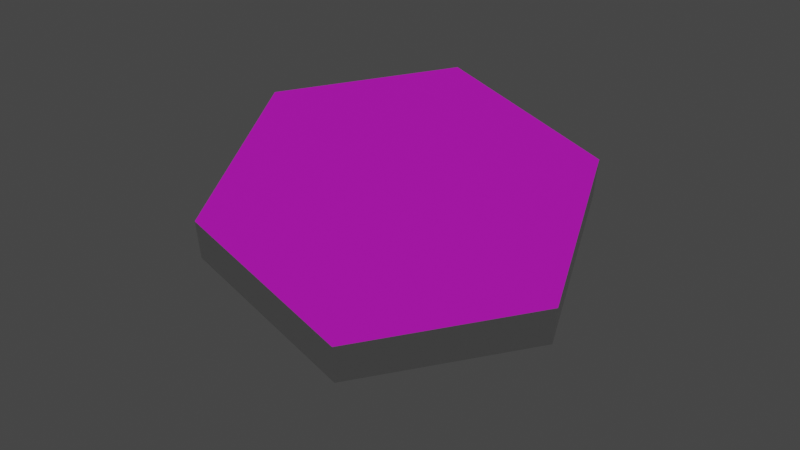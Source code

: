 # Source: cool_hex.blend  (saved by Blender 2.93.20; exported with 4.5.12 LTS)
import bpy
from mathutils import Matrix  # noqa: F401  (used for matrix-valued properties, if any)

bpy.ops.wm.read_factory_settings(use_empty=True)
scene = bpy.context.scene
scene.name = 'Scene'

# ---- collections
col_collection = bpy.data.collections.new('Collection'); scene.collection.children.link(col_collection)

# ---- images (referenced by path relative to the original .blend; pixels are not part of the script)
import os
ASSET_DIR = os.environ.get("B2B_ASSET_DIR", "")  # directory of the original .blend (textures are referenced by path, not embedded)
HERE = os.path.dirname(os.path.abspath(__file__))  # packed textures are extracted next to this script under _unpacked/

def load_image(name, relpath, width, height, colorspace="sRGB"):
    """Load a texture the original file referenced (path relative to the .blend, or extracted next to this script)."""
    p = next((c for c in (os.path.join(HERE, relpath), os.path.join(ASSET_DIR, relpath)) if relpath and os.path.exists(c)), "")
    if p:
        img = bpy.data.images.load(p, check_existing=True)
        img.name = name
    else:  # same state as the original file: an image datablock whose file is absent (Cycles renders it pink)
        img = bpy.data.images.new(name, width, height)
        img.source = "FILE"
        img.filepath = "//" + (relpath or name)
    img.colorspace_settings.name = colorspace
    return img
img_r010_png = load_image('R010.png', 'R010.png', 1024, 1024, 'sRGB')
img_a001_b_png_070 = load_image('A001_B.png.070', 'A001_B.png', 1024, 1024, 'sRGB')

# ---- materials (node trees are filled in below, after node groups)
mat_front = bpy.data.materials.new('Front')
mat_front.use_transparent_shadow = False
mat_front.diffuse_color = (0.6152, 0.7542, 0.8, 1.0)
mat_front.roughness = 0.5651
mat_front.specular_intensity = 0.181
mat_front.metallic = 0.03492
mat_back = bpy.data.materials.new('Back')
mat_back.use_transparent_shadow = False
mat_back.diffuse_color = (0.6152, 0.7542, 0.8, 1.0)
mat_back.roughness = 0.5651
mat_back.specular_intensity = 0.181
mat_back.metallic = 0.03492
mat_material = bpy.data.materials.new('Material')
mat_material.use_transparent_shadow = False

# ---- material node trees
mat_front.use_nodes = True; mat_front.node_tree.nodes.clear()
_N = mat_front.node_tree.nodes; _L = mat_front.node_tree.links
n0 = _N.new('ShaderNodeBsdfPrincipled'); n0.name = 'Principled BSDF'; n0.location = (10, 300)
n0.distribution = 'GGX'
n0.subsurface_method = 'BURLEY'
n0.inputs[2].default_value = 0.8
n0.inputs[3].default_value = 1.45
n0.inputs[13].default_value = 0.6
n0.inputs[20].default_value = 0.0
n0.inputs[27].default_value = (0.0, 0.0, 0.0, 1.0)
n1 = _N.new('ShaderNodeOutputMaterial'); n1.name = 'Material Output'; n1.location = (300, 300)
n2 = _N.new('ShaderNodeTexImage'); n2.name = 'Image Texture'; n2.location = (-563, 249)
n2.image = img_r010_png
_L.new(n0.outputs[0], n1.inputs[0])
_L.new(n2.outputs[0], n0.inputs[0])
n1.is_active_output = True
mat_back.use_nodes = True; mat_back.node_tree.nodes.clear()
_N = mat_back.node_tree.nodes; _L = mat_back.node_tree.links
n0 = _N.new('ShaderNodeBsdfPrincipled'); n0.name = 'Principled BSDF'; n0.location = (10, 300)
n0.distribution = 'GGX'
n0.subsurface_method = 'BURLEY'
n0.inputs[2].default_value = 0.8
n0.inputs[3].default_value = 1.45
n0.inputs[13].default_value = 0.6
n0.inputs[20].default_value = 0.0
n0.inputs[27].default_value = (0.2529, 0.1909, 0.1288, 1.0)
n1 = _N.new('ShaderNodeOutputMaterial'); n1.name = 'Material Output'; n1.location = (300, 300)
n2 = _N.new('ShaderNodeTexImage'); n2.name = 'Image Texture'; n2.location = (-563, 249)
n2.image = img_a001_b_png_070
_L.new(n0.outputs[0], n1.inputs[0])
_L.new(n2.outputs[0], n0.inputs[0])
n1.is_active_output = True
mat_material.use_nodes = True; mat_material.node_tree.nodes.clear()
_N = mat_material.node_tree.nodes; _L = mat_material.node_tree.links
n0 = _N.new('ShaderNodeBsdfPrincipled'); n0.name = 'Principled BSDF'; n0.location = (10, 300)
n0.distribution = 'GGX'
n0.subsurface_method = 'BURLEY'
n0.inputs[2].default_value = 0.8
n0.inputs[3].default_value = 1.45
n0.inputs[13].default_value = 0.6
n0.inputs[20].default_value = 0.0
n0.inputs[27].default_value = (0.0, 0.0, 0.0, 1.0)
n0.inputs[28].default_value = 1.0
n1 = _N.new('ShaderNodeOutputMaterial'); n1.name = 'Material Output'; n1.location = (300, 300)
_L.new(n0.outputs[0], n1.inputs[0])
n1.is_active_output = True

# ---- world
world_world = bpy.data.worlds.new('World'); scene.world = world_world
world_world.use_nodes = True; world_world.node_tree.nodes.clear()
_N = world_world.node_tree.nodes; _L = world_world.node_tree.links
n0 = _N.new('ShaderNodeOutputWorld'); n0.name = 'World Output'; n0.location = (300, 300)
n1 = _N.new('ShaderNodeBackground'); n1.name = 'Background'; n1.location = (10, 300)
n1.inputs[0].default_value = (0.05088, 0.05088, 0.05088, 1.0)
_L.new(n1.outputs[0], n0.inputs[0])
n0.is_active_output = True
world_world.color = (0.05088, 0.05088, 0.05088)
world_world.use_sun_shadow = False
world_world.sun_shadow_jitter_overblur = 0.0

# ---- cameras
cam_camera = bpy.data.cameras.new('Camera')

# ---- lights
light_sun = bpy.data.lights.new('Sun', 'SUN')
light_sun.transmission_factor = 0.0
light_sun.energy = 1.0
light_sun.shadow_soft_size = 0.125

# ---- meshes
me_cylinder = bpy.data.meshes.new('Cylinder')
me_cylinder.from_pydata([(0.0, 0.9873, -0.01119), (0.0, 0.9873, 0.2389), (0.8632, 0.4936, -0.01119), (0.8632, 0.4936, 0.2389), (0.8632, -0.4936, -0.01119), (0.8632, -0.4936, 0.2389), (-8.714e-08, -0.9873, -0.01119), (-8.714e-08, -0.9873, 0.2389), (-0.8632, -0.4936, -0.01119), (-0.8632, -0.4936, 0.2389), (-0.8632, 0.4936, -0.01119), (-0.8632, 0.4936, 0.2389)], [], [(0, 1, 3, 2), (2, 3, 5, 4), (4, 5, 7, 6), (6, 7, 9, 8), (3, 1, 11, 9, 7, 5), (8, 9, 11, 10), (10, 11, 1, 0), (0, 2, 4, 6, 8, 10)])
me_cylinder.polygons.foreach_set('material_index', [2, 2, 2, 2, 0, 2, 2, 1])
_uv = me_cylinder.uv_layers.new(name='UVMap')
_uv.uv.foreach_set('vector', [1.0, 0.5, 1.0, 1.0, 0.8333, 1.0, 0.8333, 0.5, 0.8333, 0.5, 0.8333, 1.0, 0.6667, 1.0, 0.6667, 0.5, 0.6667, 0.5, 0.6667, 1.0, 0.5, 1.0, 0.5, 0.5, 0.5, 0.5, 0.5, 1.0, 0.3333, 1.0, 0.3333, 0.5, 1.002, 0.4979, 0.7522, 0.9951, 0.2526, 0.9979, 0.0009512, 0.4983, 0.25, 0.01, 0.7507, 0.002123, 0.3333, 0.5, 0.3333, 1.0, 0.1667, 1.0, 0.1667, 0.5, 0.1667, 0.5, 0.1667, 1.0, -8.941e-08, 1.0, -8.941e-08, 0.5, 0.2467, 0.9951, 0.7507, 0.9953, 1.0, 0.497, 0.75, 0.01, 0.2448, 0.002123, -0.00239, 0.4992])
me_cylinder.materials.append(mat_front)
me_cylinder.materials.append(mat_back)
me_cylinder.materials.append(mat_material)
me_cylinder.use_remesh_fix_poles = True
me_cylinder.use_remesh_preserve_attributes = False
me_cylinder.update()

# ---- objects
ob_cylinder = bpy.data.objects.new('Cylinder', me_cylinder)
ob_camera = bpy.data.objects.new('Camera', cam_camera)
ob_sun = bpy.data.objects.new('Sun', light_sun)

# ---- transforms, parenting, visibility, modifiers, constraints
ob_cylinder.location = (0.003164, 1.192e-07, 0.01119)
ob_camera.location = (3.739, -0.8359, 3.918)
ob_camera.rotation_euler = (0.7749, 2.081e-07, 1.354)
ob_sun.location = (-0.08753, 0.2896, 4.309)

# ---- collection membership
col_collection.objects.link(ob_cylinder)
col_collection.objects.link(ob_camera)
col_collection.objects.link(ob_sun)

# ---- scene / render settings (as saved in the file)
scene.camera = ob_camera
scene.frame_start = 1; scene.frame_end = 250; scene.frame_set(0)
scene.render.engine = 'BLENDER_EEVEE_NEXT'
scene.cycles.use_denoising = False
scene.cycles.samples = 128
scene.cycles.sampling_pattern = 'TABULATED_SOBOL'
scene.cycles.use_adaptive_sampling = False
scene.cycles.use_light_tree = False
scene.view_settings.view_transform = 'Filmic'
bpy.context.view_layer.update()
